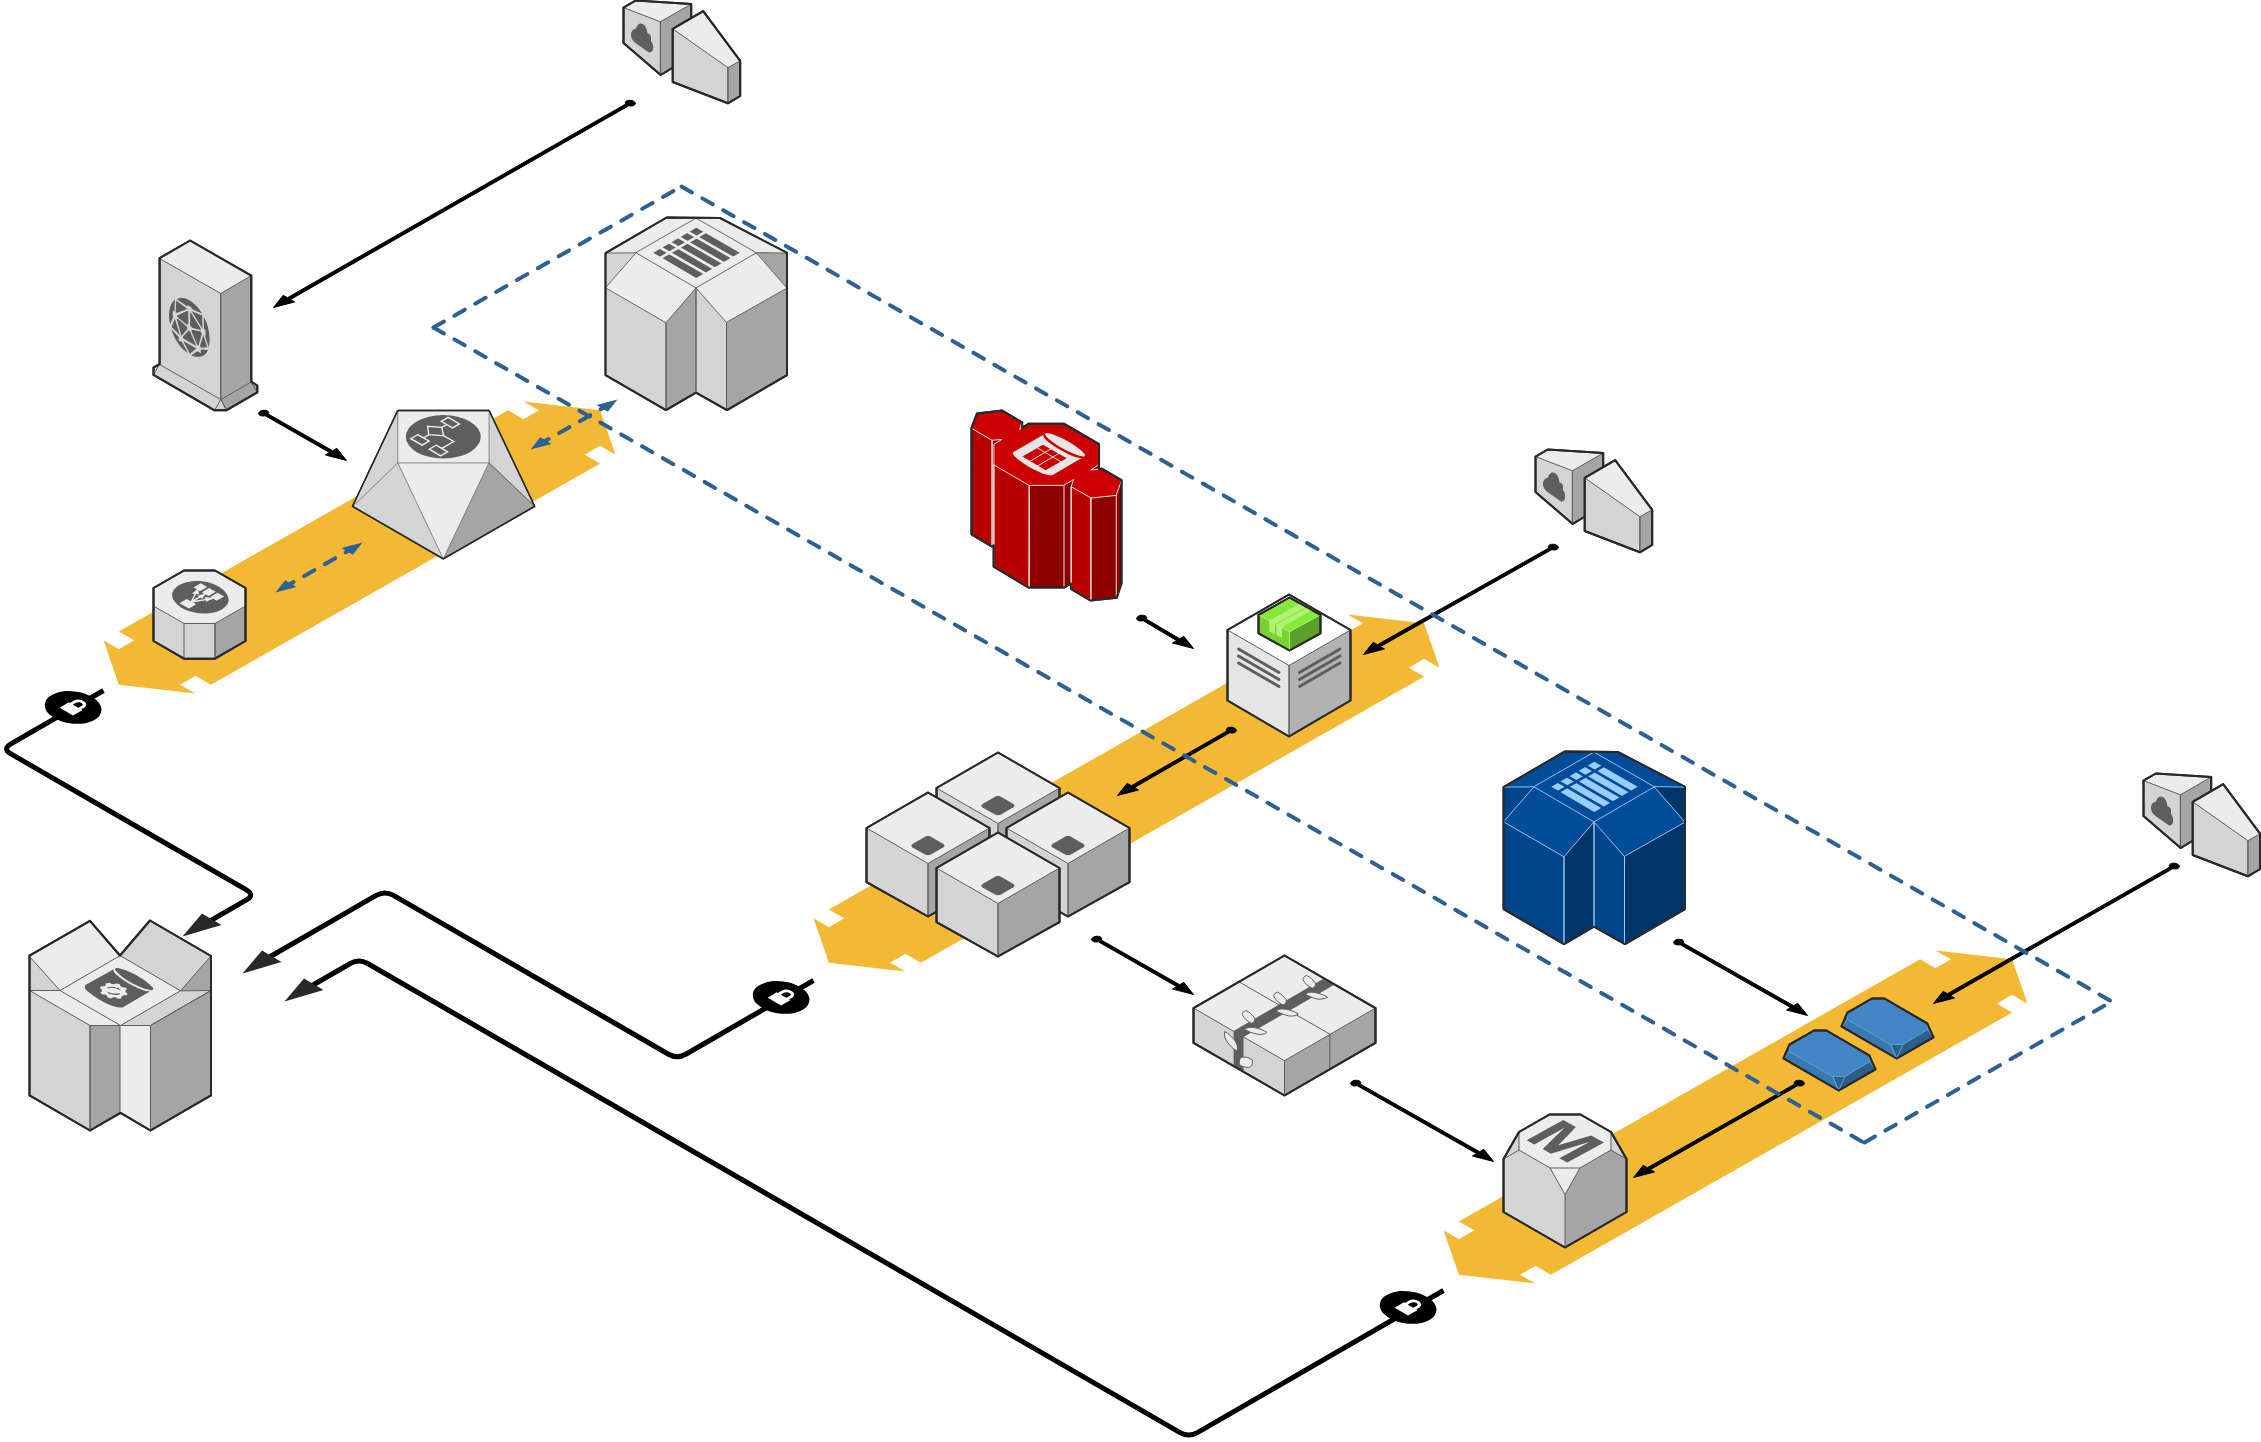

The diagram above was exported from draw.io. Its source (the exported page's mxGraphModel, read from the mxfile embedded in the PNG):
<mxGraphModel dx="1408" dy="748" grid="1" gridSize="10" guides="1" tooltips="1" connect="1" arrows="1" fold="1" page="1" pageScale="1" pageWidth="850" pageHeight="1100" background="none" math="0" shadow="0">
  <root>
    <mxCell id="0" />
    <mxCell id="1" parent="0" />
    <mxCell id="d5ac148becb70bc-7" value="" style="verticalLabelPosition=bottom;html=1;verticalAlign=top;strokeWidth=1;dashed=0;shape=mxgraph.aws3d.flatDoubleEdge;fillColor=#000000;aspect=fixed;rounded=1;shadow=0;comic=0;fontFamily=Verdana;fontSize=12;flipV=1;" parent="1" vertex="1">
      <mxGeometry x="1602" y="1328" width="584" height="333" as="geometry" />
    </mxCell>
    <mxCell id="1a8abee3a6cfdf20-38" value="" style="verticalLabelPosition=bottom;html=1;verticalAlign=top;strokeWidth=1;dashed=0;shape=mxgraph.aws3d.flatDoubleEdge;fillColor=#000000;aspect=fixed;rounded=1;shadow=0;comic=0;fontFamily=Verdana;fontSize=12;flipV=1;" parent="1" vertex="1">
      <mxGeometry x="972" y="992" width="626" height="357" as="geometry" />
    </mxCell>
    <mxCell id="1a8abee3a6cfdf20-28" value="" style="verticalLabelPosition=bottom;html=1;verticalAlign=top;strokeWidth=1;dashed=0;shape=mxgraph.aws3d.flatDoubleEdge;fillColor=#000000;aspect=fixed;rounded=1;shadow=0;comic=0;fontFamily=Verdana;fontSize=12;flipV=1;" parent="1" vertex="1">
      <mxGeometry x="262" y="779" width="512" height="292" as="geometry" />
    </mxCell>
    <mxCell id="1a8abee3a6cfdf20-3" value="" style="edgeStyle=isometricEdgeStyle;endArrow=none;html=1;labelBackgroundColor=none;strokeWidth=5;fontFamily=Verdana;fontSize=12" parent="1" edge="1">
      <mxGeometry width="50" height="100" relative="1" as="geometry">
        <mxPoint x="352" y="1308" as="sourcePoint" />
        <mxPoint x="262" y="1068" as="targetPoint" />
        <Array as="points">
          <mxPoint x="302" y="1208" />
        </Array>
      </mxGeometry>
    </mxCell>
    <mxCell id="1a8abee3a6cfdf20-4" value="" style="verticalLabelPosition=bottom;html=1;verticalAlign=top;strokeWidth=1;dashed=0;shape=mxgraph.aws3d.dynamoDb;fillColor=#ECECEC;strokeColor=#5E5E5E;aspect=fixed;rounded=1;shadow=0;comic=0;fontSize=12" parent="1" vertex="1">
      <mxGeometry x="188" y="1298" width="181.5" height="210" as="geometry" />
    </mxCell>
    <mxCell id="1a8abee3a6cfdf20-5" value="" style="edgeStyle=isometricEdgeStyle;endArrow=none;html=1;labelBackgroundColor=none;strokeColor=#000000;strokeWidth=5;fontFamily=Verdana;fontSize=12" parent="1" edge="1">
      <mxGeometry width="50" height="100" relative="1" as="geometry">
        <mxPoint x="422" y="1338" as="sourcePoint" />
        <mxPoint x="972" y="1358" as="targetPoint" />
        <Array as="points">
          <mxPoint x="682" y="1348" />
        </Array>
      </mxGeometry>
    </mxCell>
    <mxCell id="1a8abee3a6cfdf20-6" value="" style="verticalLabelPosition=bottom;html=1;verticalAlign=top;strokeWidth=1;dashed=0;shape=mxgraph.aws3d.elasticLoadBalancing;fillColor=#ECECEC;strokeColor=#5E5E5E;aspect=fixed;rounded=1;shadow=0;comic=0;fontSize=12;" parent="1" vertex="1">
      <mxGeometry x="312" y="948" width="92" height="88.17" as="geometry" />
    </mxCell>
    <mxCell id="1a8abee3a6cfdf20-7" value="" style="verticalLabelPosition=bottom;html=1;verticalAlign=top;strokeWidth=1;dashed=0;shape=mxgraph.aws3d.workflowService;fillColor=#ECECEC;strokeColor=#5E5E5E;aspect=fixed;rounded=1;shadow=0;comic=0;fontSize=12" parent="1" vertex="1">
      <mxGeometry x="511" y="788" width="182.20000000000002" height="148.4" as="geometry" />
    </mxCell>
    <mxCell id="1a8abee3a6cfdf20-8" value="" style="verticalLabelPosition=bottom;html=1;verticalAlign=top;strokeWidth=1;dashed=0;shape=mxgraph.aws3d.cloudfront;fillColor=#ECECEC;strokeColor=#5E5E5E;aspect=fixed;rounded=1;shadow=0;comic=0;fontSize=12" parent="1" vertex="1">
      <mxGeometry x="312" y="618" width="103.8" height="169.79999999999998" as="geometry" />
    </mxCell>
    <mxCell id="1a8abee3a6cfdf20-9" value="" style="verticalLabelPosition=bottom;html=1;verticalAlign=top;strokeWidth=1;dashed=0;shape=mxgraph.aws3d.internetGateway;fillColor=#ECECEC;strokeColor=#5E5E5E;aspect=fixed;rounded=1;shadow=0;comic=0;fontSize=12;flipH=1;flipV=0;" parent="1" vertex="1">
      <mxGeometry x="782" y="378" width="116.7" height="102.8" as="geometry" />
    </mxCell>
    <mxCell id="1a8abee3a6cfdf20-10" value="" style="verticalLabelPosition=bottom;html=1;verticalAlign=top;strokeWidth=1;dashed=0;shape=mxgraph.aws3d.internetGateway;fillColor=#ECECEC;strokeColor=#5E5E5E;aspect=fixed;rounded=1;shadow=0;comic=0;fontSize=12;flipH=1;flipV=0;" parent="1" vertex="1">
      <mxGeometry x="1694" y="827" width="116.7" height="102.8" as="geometry" />
    </mxCell>
    <mxCell id="1a8abee3a6cfdf20-11" value="" style="verticalLabelPosition=bottom;html=1;verticalAlign=top;strokeWidth=1;dashed=0;shape=mxgraph.aws3d.internetGateway;fillColor=#ECECEC;strokeColor=#5E5E5E;aspect=fixed;rounded=1;shadow=0;comic=0;fontSize=12;flipH=1;flipV=0;" parent="1" vertex="1">
      <mxGeometry x="2302" y="1151" width="116.7" height="102.8" as="geometry" />
    </mxCell>
    <mxCell id="1a8abee3a6cfdf20-12" value="" style="verticalLabelPosition=bottom;html=1;verticalAlign=top;strokeWidth=1;dashed=0;shape=mxgraph.aws3d.redshift;fillColor=#CC0000;strokeColor=#E6E6E6;aspect=fixed;rounded=1;shadow=0;comic=0;fontSize=12" parent="1" vertex="1">
      <mxGeometry x="1130" y="788" width="150" height="190" as="geometry" />
    </mxCell>
    <mxCell id="1a8abee3a6cfdf20-13" value="" style="verticalLabelPosition=bottom;html=1;verticalAlign=top;strokeWidth=1;dashed=0;shape=mxgraph.aws3d.simpleDb2;fillColor=#ECECEC;strokeColor=#5E5E5E;aspect=fixed;rounded=1;shadow=0;comic=0;fontSize=12" parent="1" vertex="1">
      <mxGeometry x="764" y="595" width="181.5" height="192.6" as="geometry" />
    </mxCell>
    <mxCell id="1a8abee3a6cfdf20-14" value="" style="verticalLabelPosition=bottom;html=1;verticalAlign=top;strokeWidth=1;dashed=0;shape=mxgraph.aws3d.snapshot;fillColor=#4286c5;strokeColor=#57A2D8;aspect=fixed;rounded=1;shadow=0;comic=0;fontSize=12" parent="1" vertex="1">
      <mxGeometry x="2000" y="1376" width="92" height="60" as="geometry" />
    </mxCell>
    <mxCell id="1a8abee3a6cfdf20-15" value="" style="verticalLabelPosition=bottom;html=1;verticalAlign=top;strokeWidth=1;dashed=0;shape=mxgraph.aws3d.application_server;fillColor=#ECECEC;strokeColor=#5E5E5E;aspect=fixed;rounded=1;shadow=0;comic=0;fontSize=12" parent="1" vertex="1">
      <mxGeometry x="1095" y="1130" width="123" height="124" as="geometry" />
    </mxCell>
    <mxCell id="1a8abee3a6cfdf20-16" value="" style="verticalLabelPosition=bottom;html=1;verticalAlign=top;strokeWidth=1;dashed=0;shape=mxgraph.aws3d.application_server;fillColor=#ECECEC;strokeColor=#5E5E5E;aspect=fixed;rounded=1;shadow=0;comic=0;fontSize=12" parent="1" vertex="1">
      <mxGeometry x="1025" y="1170" width="123" height="124" as="geometry" />
    </mxCell>
    <mxCell id="1a8abee3a6cfdf20-17" value="" style="verticalLabelPosition=bottom;html=1;verticalAlign=top;strokeWidth=1;dashed=0;shape=mxgraph.aws3d.application_server;fillColor=#ECECEC;strokeColor=#5E5E5E;aspect=fixed;rounded=1;shadow=0;comic=0;fontSize=12" parent="1" vertex="1">
      <mxGeometry x="1165" y="1170" width="123" height="124" as="geometry" />
    </mxCell>
    <mxCell id="1a8abee3a6cfdf20-18" value="" style="verticalLabelPosition=bottom;html=1;verticalAlign=top;strokeWidth=1;dashed=0;shape=mxgraph.aws3d.application_server;fillColor=#ECECEC;strokeColor=#5E5E5E;aspect=fixed;rounded=1;shadow=0;comic=0;fontSize=12" parent="1" vertex="1">
      <mxGeometry x="1095" y="1210" width="123" height="124" as="geometry" />
    </mxCell>
    <mxCell id="1a8abee3a6cfdf20-19" value="" style="verticalLabelPosition=bottom;html=1;verticalAlign=top;strokeWidth=1;dashed=0;shape=mxgraph.aws3d.elasticBeanstalk;fillColor=#ECECEC;strokeColor=#5E5E5E;aspect=fixed;rounded=1;shadow=0;comic=0;fontSize=12" parent="1" vertex="1">
      <mxGeometry x="1352" y="1333" width="182" height="140" as="geometry" />
    </mxCell>
    <mxCell id="1a8abee3a6cfdf20-20" value="" style="verticalLabelPosition=bottom;html=1;verticalAlign=top;strokeWidth=1;dashed=0;shape=mxgraph.aws3d.simpleDb2;fillColor=#004C99;strokeColor=#99CCFF;aspect=fixed;rounded=1;shadow=0;comic=0;fontSize=12" parent="1" vertex="1">
      <mxGeometry x="1662" y="1129" width="181.5" height="192.6" as="geometry" />
    </mxCell>
    <mxCell id="1a8abee3a6cfdf20-22" value="" style="verticalLabelPosition=bottom;html=1;verticalAlign=top;strokeWidth=1;dashed=0;shape=mxgraph.aws3d.dataCenter;fillColor=#ffffff;strokeColor=#5E5E5E;aspect=fixed;rounded=1;shadow=0;comic=0;fontSize=12" parent="1" vertex="1">
      <mxGeometry x="1386" y="972" width="123" height="142" as="geometry" />
    </mxCell>
    <mxCell id="1a8abee3a6cfdf20-23" value="" style="verticalLabelPosition=bottom;html=1;verticalAlign=top;strokeWidth=1;dashed=0;shape=mxgraph.aws3d.application2;fillColor=#86E83A;strokeColor=#B0F373;aspect=fixed;rounded=1;shadow=0;comic=0;fontSize=12" parent="1" vertex="1">
      <mxGeometry x="1417" y="975" width="62" height="53" as="geometry" />
    </mxCell>
    <mxCell id="1a8abee3a6cfdf20-25" value="" style="verticalLabelPosition=bottom;html=1;verticalAlign=top;strokeWidth=1;dashed=0;shape=mxgraph.aws3d.arrowhead;aspect=fixed;rounded=1;shadow=0;comic=0;fillColor=none;fontFamily=Verdana;fontSize=12;fontColor=#000000;flipV=1;" parent="1" vertex="1">
      <mxGeometry x="341" y="1291" width="39" height="23" as="geometry" />
    </mxCell>
    <mxCell id="1a8abee3a6cfdf20-27" value="" style="verticalLabelPosition=bottom;html=1;verticalAlign=top;strokeWidth=1;dashed=0;shape=mxgraph.aws3d.arrowhead;aspect=fixed;rounded=1;shadow=0;comic=0;fillColor=none;fontFamily=Verdana;fontSize=12;fontColor=#000000;flipV=1;" parent="1" vertex="1">
      <mxGeometry x="401" y="1328" width="39" height="23" as="geometry" />
    </mxCell>
    <mxCell id="1a8abee3a6cfdf20-1" value="" style="verticalLabelPosition=bottom;html=1;verticalAlign=top;strokeWidth=1;dashed=0;shape=mxgraph.aws3d.secureConnection;fillColor=#000000;strokeColor=#ffffff;aspect=fixed;rounded=1;shadow=0;comic=0;fontSize=12" parent="1" vertex="1">
      <mxGeometry x="203" y="1068" width="56.99999999999999" height="34" as="geometry" />
    </mxCell>
    <mxCell id="1a8abee3a6cfdf20-29" value="" style="verticalLabelPosition=bottom;html=1;verticalAlign=top;strokeWidth=1;dashed=0;shape=mxgraph.aws3d.dashedEdgeDouble;fillColor=#000000;aspect=fixed;rounded=1;shadow=0;comic=0;fontFamily=Verdana;fontSize=12;flipV=1;" parent="1" vertex="1">
      <mxGeometry x="434" y="920" width="87" height="50" as="geometry" />
    </mxCell>
    <mxCell id="1a8abee3a6cfdf20-30" value="" style="verticalLabelPosition=bottom;html=1;verticalAlign=top;strokeWidth=1;dashed=0;shape=mxgraph.aws3d.dashedEdgeDouble;fillColor=#000000;aspect=fixed;rounded=1;shadow=0;comic=0;fontFamily=Verdana;fontSize=12;flipV=1;" parent="1" vertex="1">
      <mxGeometry x="689" y="777" width="87" height="50" as="geometry" />
    </mxCell>
    <mxCell id="1a8abee3a6cfdf20-33" value="" style="verticalLabelPosition=bottom;html=1;verticalAlign=top;strokeWidth=1;dashed=0;shape=mxgraph.aws3d.arrowSE;fillColor=#000000;aspect=fixed;rounded=1;shadow=0;comic=0;fontFamily=Verdana;fontSize=12;" parent="1" vertex="1">
      <mxGeometry x="417" y="788" width="88" height="50" as="geometry" />
    </mxCell>
    <mxCell id="1a8abee3a6cfdf20-34" value="" style="verticalLabelPosition=bottom;html=1;verticalAlign=top;strokeWidth=1;dashed=0;shape=mxgraph.aws3d.arrowSW;fillColor=#000000;aspect=fixed;rounded=1;shadow=0;comic=0;fontFamily=Verdana;fontSize=12;" parent="1" vertex="1">
      <mxGeometry x="432" y="478" width="362" height="207" as="geometry" />
    </mxCell>
    <mxCell id="1a8abee3a6cfdf20-35" value="" style="verticalLabelPosition=bottom;html=1;verticalAlign=top;strokeWidth=1;dashed=0;shape=mxgraph.aws3d.arrowSE;fillColor=#000000;aspect=fixed;rounded=1;shadow=0;comic=0;fontFamily=Verdana;fontSize=12" parent="1" vertex="1">
      <mxGeometry x="1295" y="993" width="57" height="33" as="geometry" />
    </mxCell>
    <mxCell id="1a8abee3a6cfdf20-36" value="" style="verticalLabelPosition=bottom;html=1;verticalAlign=top;strokeWidth=1;dashed=0;shape=mxgraph.aws3d.arrowSW;fillColor=#000000;aspect=fixed;rounded=1;shadow=0;comic=0;fontFamily=Verdana;fontSize=12" parent="1" vertex="1">
      <mxGeometry x="1522" y="922" width="195" height="110" as="geometry" />
    </mxCell>
    <mxCell id="1a8abee3a6cfdf20-37" value="" style="verticalLabelPosition=bottom;html=1;verticalAlign=top;strokeWidth=1;dashed=0;shape=mxgraph.aws3d.arrowSW;fillColor=#000000;aspect=fixed;rounded=1;shadow=0;comic=0;fontFamily=Verdana;fontSize=12" parent="1" vertex="1">
      <mxGeometry x="1276" y="1105" width="119" height="68" as="geometry" />
    </mxCell>
    <mxCell id="1a8abee3a6cfdf20-39" value="" style="verticalLabelPosition=bottom;html=1;verticalAlign=top;strokeWidth=1;dashed=0;shape=mxgraph.aws3d.arrowSE;fillColor=#000000;aspect=fixed;rounded=1;shadow=0;comic=0;fontFamily=Verdana;fontSize=12" parent="1" vertex="1">
      <mxGeometry x="1250" y="1314" width="102" height="58" as="geometry" />
    </mxCell>
    <mxCell id="d5ac148becb70bc-1" value="" style="verticalLabelPosition=bottom;html=1;verticalAlign=top;strokeWidth=1;dashed=0;shape=mxgraph.aws3d.arrowSE;fillColor=#000000;aspect=fixed;rounded=1;shadow=0;comic=0;fontFamily=Verdana;fontSize=12" parent="1" vertex="1">
      <mxGeometry x="1509" y="1458" width="143" height="81" as="geometry" />
    </mxCell>
    <mxCell id="d5ac148becb70bc-2" value="" style="verticalLabelPosition=bottom;html=1;verticalAlign=top;strokeWidth=1;dashed=0;shape=mxgraph.aws3d.snapshot;fillColor=#4286c5;strokeColor=#57A2D8;aspect=fixed;rounded=1;shadow=0;comic=0;fontFamily=Verdana;fontSize=12" parent="1" vertex="1">
      <mxGeometry x="1942" y="1408" width="92" height="60" as="geometry" />
    </mxCell>
    <mxCell id="d5ac148becb70bc-3" value="" style="verticalLabelPosition=bottom;html=1;verticalAlign=top;strokeWidth=1;dashed=0;shape=mxgraph.aws3d.rdsMaster;fillColor=#ECECEC;strokeColor=#5E5E5E;aspect=fixed;rounded=1;shadow=0;comic=0;fontFamily=Verdana;fontSize=12" parent="1" vertex="1">
      <mxGeometry x="1662" y="1492" width="123" height="133" as="geometry" />
    </mxCell>
    <mxCell id="d5ac148becb70bc-4" value="" style="verticalLabelPosition=bottom;html=1;verticalAlign=top;strokeWidth=1;dashed=0;shape=mxgraph.aws3d.arrowSW;fillColor=#000000;aspect=fixed;rounded=1;shadow=0;comic=0;fontFamily=Verdana;fontSize=12" parent="1" vertex="1">
      <mxGeometry x="1792" y="1458" width="171" height="97" as="geometry" />
    </mxCell>
    <mxCell id="d5ac148becb70bc-5" value="" style="verticalLabelPosition=bottom;html=1;verticalAlign=top;strokeWidth=1;dashed=0;shape=mxgraph.aws3d.arrowSE;fillColor=#000000;aspect=fixed;rounded=1;shadow=0;comic=0;fontFamily=Verdana;fontSize=12" parent="1" vertex="1">
      <mxGeometry x="1832" y="1317" width="134" height="76" as="geometry" />
    </mxCell>
    <mxCell id="d5ac148becb70bc-6" value="" style="verticalLabelPosition=bottom;html=1;verticalAlign=top;strokeWidth=1;dashed=0;shape=mxgraph.aws3d.arrowSW;fillColor=#000000;aspect=fixed;rounded=1;shadow=0;comic=0;fontFamily=Verdana;fontSize=12" parent="1" vertex="1">
      <mxGeometry x="2092" y="1241" width="246" height="140" as="geometry" />
    </mxCell>
    <mxCell id="d5ac148becb70bc-8" value="" style="verticalLabelPosition=bottom;html=1;verticalAlign=top;strokeWidth=1;dashed=0;shape=mxgraph.aws3d.dashedArrowlessEdge;aspect=fixed;rounded=1;shadow=0;comic=0;fontFamily=Verdana;fontSize=12" parent="1" vertex="1">
      <mxGeometry x="840" y="564" width="1432" height="816" as="geometry" />
    </mxCell>
    <mxCell id="d5ac148becb70bc-9" value="" style="verticalLabelPosition=bottom;html=1;verticalAlign=top;strokeWidth=1;dashed=0;shape=mxgraph.aws3d.dashedArrowlessEdge;aspect=fixed;rounded=1;shadow=0;comic=0;fontFamily=Verdana;fontSize=12" parent="1" vertex="1">
      <mxGeometry x="592" y="705" width="1432" height="816" as="geometry" />
    </mxCell>
    <mxCell id="d5ac148becb70bc-10" value="" style="verticalLabelPosition=bottom;html=1;verticalAlign=top;strokeWidth=1;dashed=0;shape=mxgraph.aws3d.dashedArrowlessEdge;fillColor=#000000;aspect=fixed;rounded=1;shadow=0;comic=0;fontFamily=Verdana;fontSize=12;fontColor=#000000;flipV=1;" parent="1" vertex="1">
      <mxGeometry x="592" y="564" width="248" height="141" as="geometry" />
    </mxCell>
    <mxCell id="d5ac148becb70bc-12" value="" style="verticalLabelPosition=bottom;html=1;verticalAlign=top;strokeWidth=1;dashed=0;shape=mxgraph.aws3d.dashedArrowlessEdge;aspect=fixed;rounded=1;shadow=0;comic=0;fontFamily=Verdana;fontSize=12;flipV=1;" parent="1" vertex="1">
      <mxGeometry x="2023" y="1378" width="249" height="142" as="geometry" />
    </mxCell>
    <mxCell id="1a8abee3a6cfdf20-2" value="" style="verticalLabelPosition=bottom;html=1;verticalAlign=top;strokeWidth=1;dashed=0;shape=mxgraph.aws3d.secureConnection;fillColor=#000000;strokeColor=#ffffff;aspect=fixed;rounded=1;shadow=0;comic=0;fontSize=12" parent="1" vertex="1">
      <mxGeometry x="911" y="1358" width="56.99999999999999" height="34" as="geometry" />
    </mxCell>
    <mxCell id="d5ac148becb70bc-14" value="" style="edgeStyle=isometricEdgeStyle;endArrow=none;html=1;labelBackgroundColor=none;strokeWidth=5;fontFamily=Verdana;fontSize=12" parent="1" edge="1">
      <mxGeometry width="50" height="100" relative="1" as="geometry">
        <mxPoint x="462" y="1368" as="sourcePoint" />
        <mxPoint x="1602" y="1668" as="targetPoint" />
        <Array as="points">
          <mxPoint x="902" y="1558" />
        </Array>
      </mxGeometry>
    </mxCell>
    <mxCell id="d5ac148becb70bc-15" value="" style="verticalLabelPosition=bottom;html=1;verticalAlign=top;strokeWidth=1;dashed=0;shape=mxgraph.aws3d.arrowhead;aspect=fixed;rounded=1;shadow=0;comic=0;fillColor=none;fontFamily=Verdana;fontSize=12;fontColor=#000000;flipV=1;" parent="1" vertex="1">
      <mxGeometry x="443" y="1356" width="39" height="23" as="geometry" />
    </mxCell>
    <mxCell id="d5ac148becb70bc-16" value="" style="verticalLabelPosition=bottom;html=1;verticalAlign=top;strokeWidth=1;dashed=0;shape=mxgraph.aws3d.secureConnection;fillColor=#000000;strokeColor=#ffffff;aspect=fixed;rounded=1;shadow=0;comic=0;fontSize=12" parent="1" vertex="1">
      <mxGeometry x="1538" y="1668" width="56.99999999999999" height="34" as="geometry" />
    </mxCell>
  </root>
</mxGraphModel>